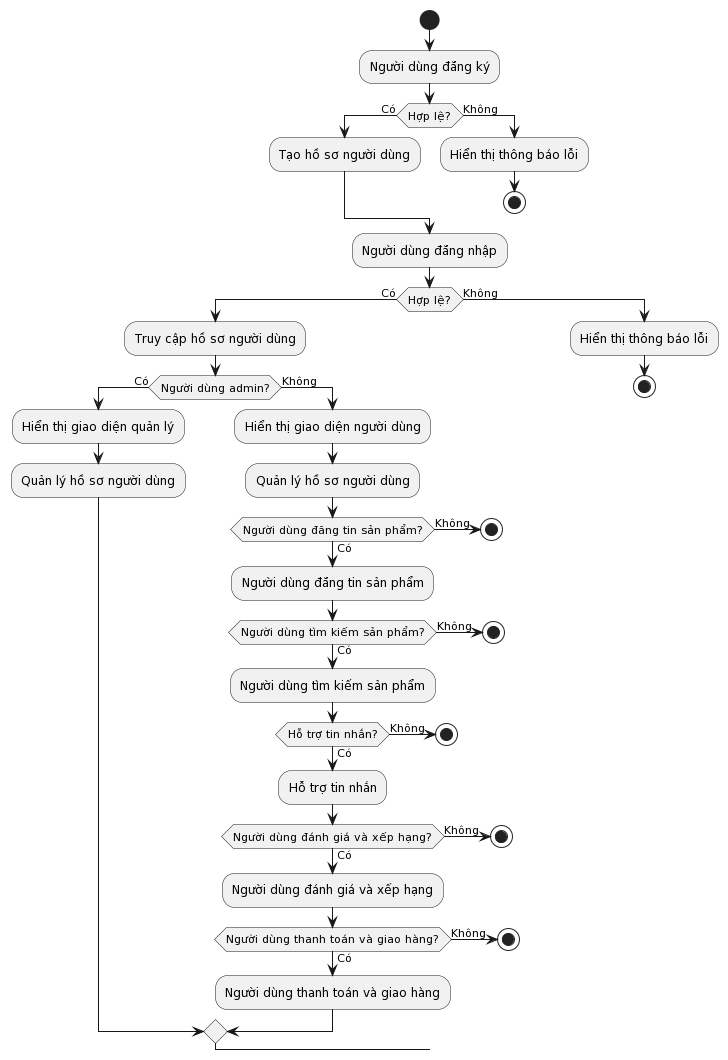

The diagram above was rendered by PlantUML. Its source (embedded in the PNG):
@startuml
start
:Người dùng đăng ký;
if (Hợp lệ?) then (Có)
  :Tạo hồ sơ người dùng;
else (Không)
  :Hiển thị thông báo lỗi;
  stop
endif
:Người dùng đăng nhập;
if (Hợp lệ?) then (Có)
  :Truy cập hồ sơ người dùng;
  if (Người dùng admin?) then (Có)
    :Hiển thị giao diện quản lý;
    :Quản lý hồ sơ người dùng;
  else (Không)
    :Hiển thị giao diện người dùng;
    :Quản lý hồ sơ người dùng;
    if (Người dùng đăng tin sản phẩm?) then (Có)
      :Người dùng đăng tin sản phẩm;
    else (Không)
      stop
    endif
    if (Người dùng tìm kiếm sản phẩm?) then (Có)
      :Người dùng tìm kiếm sản phẩm;
    else (Không)
      stop
    endif
    if (Hỗ trợ tin nhắn?) then (Có)
      :Hỗ trợ tin nhắn;
    else (Không)
      stop
    endif
    if (Người dùng đánh giá và xếp hạng?) then (Có)
      :Người dùng đánh giá và xếp hạng;
    else (Không)
      stop
    endif
    if (Người dùng thanh toán và giao hàng?) then (Có)
      :Người dùng thanh toán và giao hàng;
    else (Không)
      stop
    endif
  endif
else (Không)
  :Hiển thị thông báo lỗi;
  stop
endif
@enduml